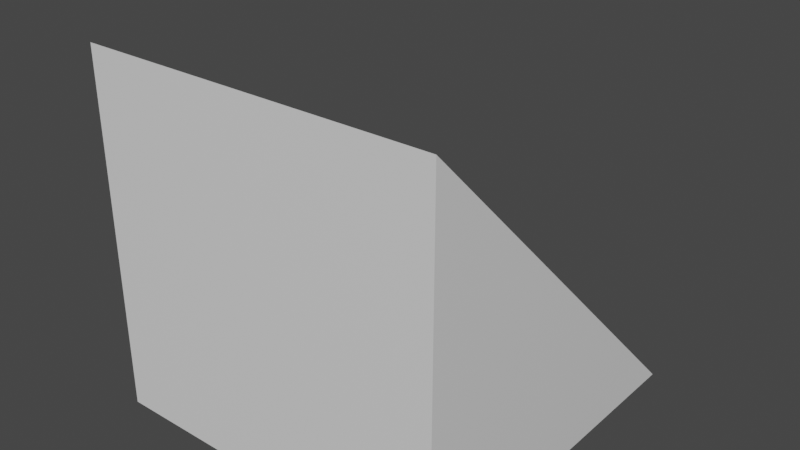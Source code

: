 # Source: a.blend  (saved by Blender 2.90.8; exported with 4.5.12 LTS)
import bpy
from mathutils import Matrix  # noqa: F401  (used for matrix-valued properties, if any)

bpy.ops.wm.read_factory_settings(use_empty=True)
scene = bpy.context.scene
scene.name = 'Scene'

# ---- collections
col_collection = bpy.data.collections.new('Collection'); scene.collection.children.link(col_collection)

# ---- materials (node trees are filled in below, after node groups)
mat_material = bpy.data.materials.new('Material')
mat_material.alpha_threshold = 0.0
mat_material.use_transparent_shadow = False
mat_material.line_color = (0.0, 0.0, 0.0, 1.0)

# ---- material node trees
mat_material.use_nodes = True; mat_material.node_tree.nodes.clear()
_N = mat_material.node_tree.nodes; _L = mat_material.node_tree.links
n0 = _N.new('ShaderNodeOutputMaterial'); n0.name = 'Material Output'; n0.location = (300, 300)
n1 = _N.new('ShaderNodeBsdfPrincipled'); n1.name = 'Principled BSDF'; n1.location = (10, 300)
n1.distribution = 'GGX'
n1.subsurface_method = 'BURLEY'
n1.inputs[2].default_value = 0.4
n1.inputs[3].default_value = 1.45
n1.inputs[27].default_value = (0.0, 0.0, 0.0, 1.0)
n1.inputs[28].default_value = 1.0
_L.new(n1.outputs[0], n0.inputs[0])
n0.is_active_output = True

# ---- world
world_world = bpy.data.worlds.new('World'); scene.world = world_world
world_world.use_nodes = True; world_world.node_tree.nodes.clear()
_N = world_world.node_tree.nodes; _L = world_world.node_tree.links
n0 = _N.new('ShaderNodeOutputWorld'); n0.name = 'World Output'; n0.location = (300, 300)
n1 = _N.new('ShaderNodeBackground'); n1.name = 'Background'; n1.location = (10, 300)
n1.inputs[0].default_value = (0.05088, 0.05088, 0.05088, 1.0)
_L.new(n1.outputs[0], n0.inputs[0])
n0.is_active_output = True
world_world.color = (0.05088, 0.05088, 0.05088)
world_world.use_sun_shadow = False
world_world.sun_shadow_jitter_overblur = 0.0

# ---- meshes
me_cube = bpy.data.meshes.new('Cube')
me_cube.from_pydata([(1.0, 1.0, -1.0), (1.0, -1.0, 1.0), (1.0, -1.0, -1.0), (-1.0, 1.0, -1.0), (-1.0, -1.0, 1.0), (-1.0, -1.0, -1.0), (0.0, -1.0, 1.0), (0.0, 1.0, -1.0), (0.0, 0.0, 0.0)], [(8, 7), (6, 8)], [(2, 1, 6, 4, 5), (3, 7, 0, 2, 5), (1, 2, 0), (5, 4, 3), (1, 0, 7, 3, 4, 6)])
_uv = me_cube.uv_layers.new(name='UVMap')
_uv.uv.foreach_set('vector', [0.375, 0.75, 0.625, 0.75, 0.625, 0.875, 0.625, 1.0, 0.375, 1.0, 0.125, 0.5, 0.25, 0.5, 0.375, 0.5, 0.375, 0.75, 0.125, 0.75, 0.625, 0.75, 0.375, 0.75, 0.375, 0.5, 0.375, 1.0, 0.625, 1.0, 0.125, 0.5, 0.625, 0.75, 0.375, 0.5, 0.25, 0.5, 0.125, 0.5, 0.875, 0.75, 0.75, 0.75])
me_cube.materials.append(mat_material)
me_cube.use_remesh_preserve_volume = False
me_cube.use_remesh_preserve_attributes = False
me_cube.use_mirror_vertex_groups = False
me_cube.update()

# ---- objects
ob_cube = bpy.data.objects.new('Cube', me_cube)

# ---- transforms, parenting, visibility, modifiers, constraints
ob_cube.location = (0.0, 0.0, 0.0)
ob_cube.lock_rotations_4d = False
ob_cube.empty_display_type = 'ARROWS'
ob_cube.lineart.crease_threshold = 0.0

# ---- collection membership
col_collection.objects.link(ob_cube)

# ---- scene / render settings (as saved in the file)
scene.frame_start = 1; scene.frame_end = 250; scene.frame_set(1)
scene.render.engine = 'BLENDER_EEVEE_NEXT'
scene.cycles.use_denoising = False
scene.cycles.samples = 128
scene.cycles.sampling_pattern = 'TABULATED_SOBOL'
scene.cycles.use_adaptive_sampling = False
scene.cycles.use_light_tree = False
scene.view_settings.view_transform = 'Filmic'
bpy.context.view_layer.update()

# ---- added for rendering (the .blend has no active camera and no usable light): camera, sun
cam_auto = bpy.data.cameras.new('AutoCamera')
cam_auto.lens = 50.0
cam_auto.sensor_width = 36.0
cam_auto.clip_end = 1000.0
ob_auto_camera = bpy.data.objects.new('AutoCamera', cam_auto)
scene.collection.objects.link(ob_auto_camera)
ob_auto_camera.location = (3.20507, -3.84609, 2.56406)
ob_auto_camera.rotation_euler = (1.09748, -7.21219e-08, 0.694738)
scene.camera = ob_auto_camera
light_auto_sun = bpy.data.lights.new('AutoSun', 'SUN')
light_auto_sun.energy = 3.0
light_auto_sun.angle = 0.0523599
ob_auto_sun = bpy.data.objects.new('AutoSun', light_auto_sun)
scene.collection.objects.link(ob_auto_sun)
ob_auto_sun.rotation_euler = (0.872665, 0.174533, 0.523599)
bpy.context.view_layer.update()
